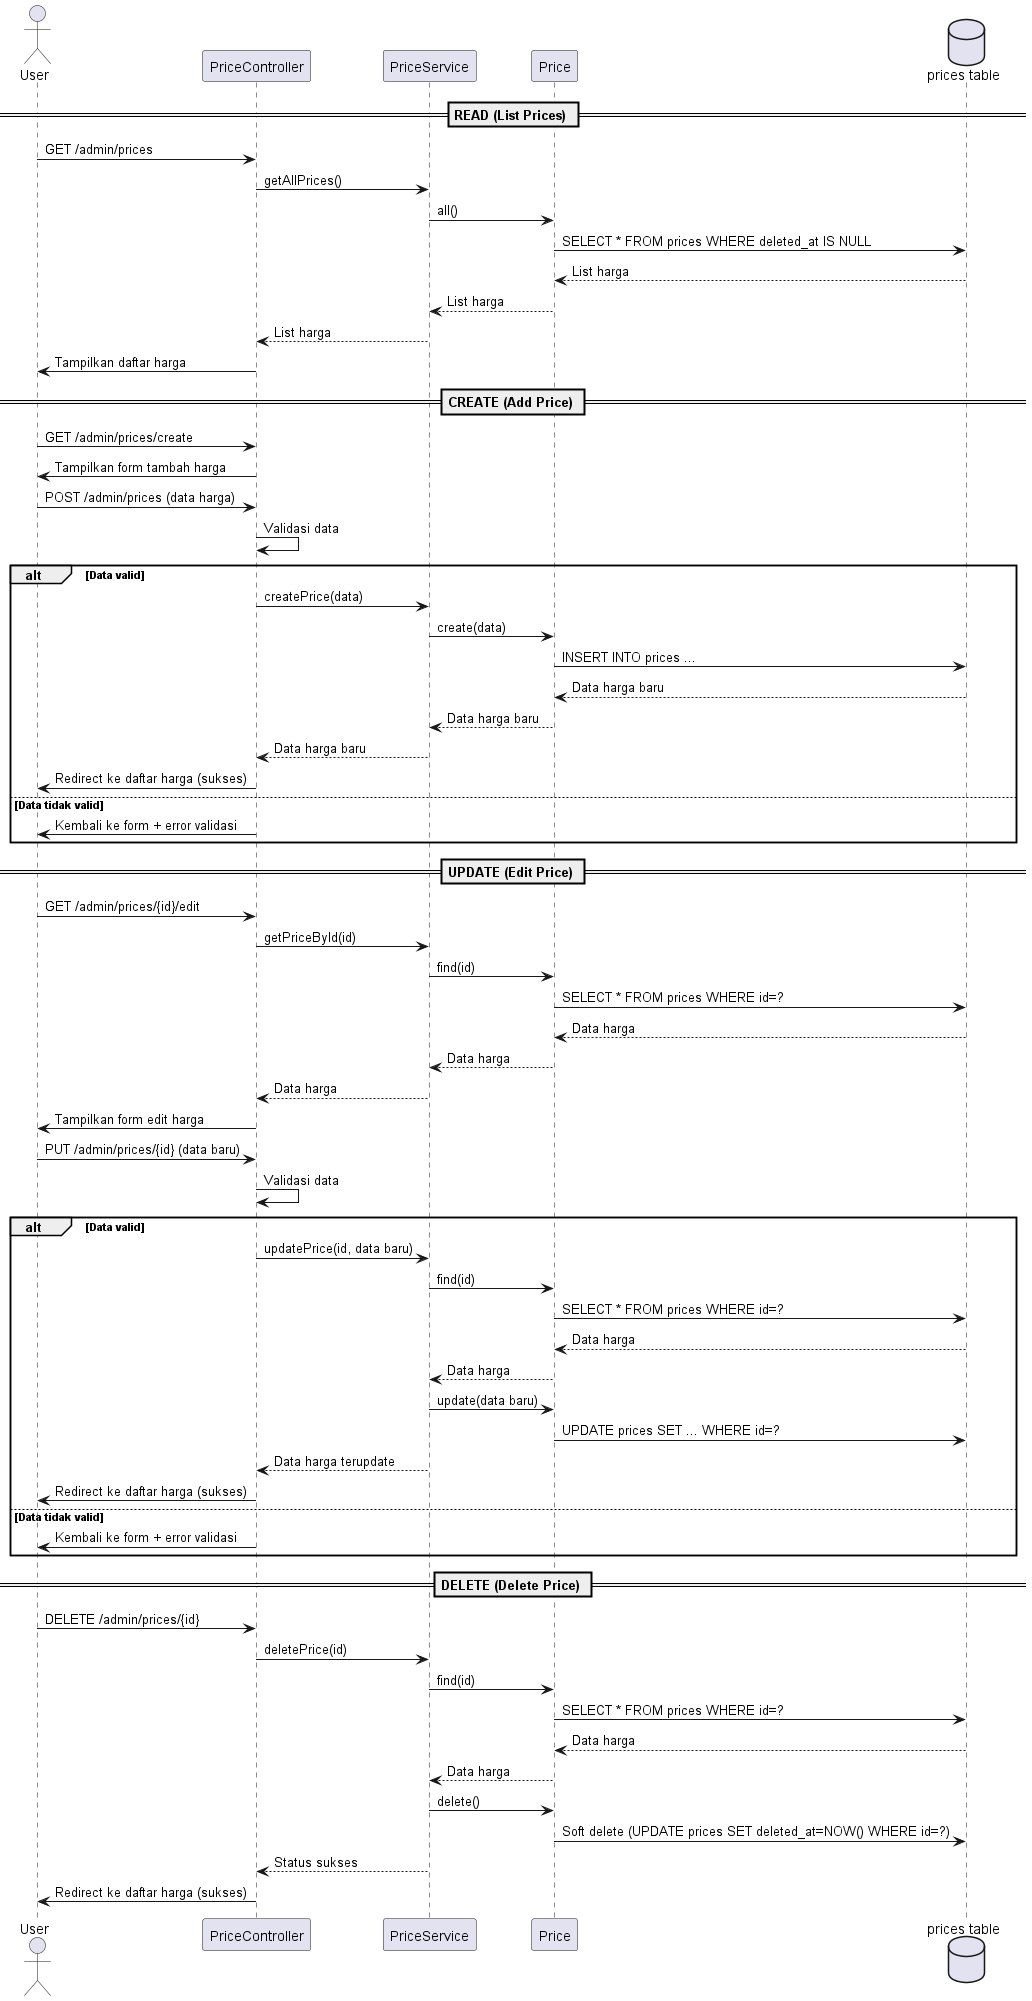

The diagram above was rendered by PlantUML. Its source (embedded in the PNG):
@startuml Sequence Diagram - CRUD Master Harga (Lengkap)

actor User
participant "PriceController" as Controller
participant "PriceService" as Service
participant "Price" as Model
database "prices table" as DB

== READ (List Prices) ==
User -> Controller : GET /admin/prices
Controller -> Service : getAllPrices()
Service -> Model : all()
Model -> DB : SELECT * FROM prices WHERE deleted_at IS NULL
DB --> Model : List harga
Model --> Service : List harga
Service --> Controller : List harga
Controller -> User : Tampilkan daftar harga

== CREATE (Add Price) ==
User -> Controller : GET /admin/prices/create
Controller -> User : Tampilkan form tambah harga

User -> Controller : POST /admin/prices (data harga)
Controller -> Controller : Validasi data
alt Data valid
    Controller -> Service : createPrice(data)
    Service -> Model : create(data)
    Model -> DB : INSERT INTO prices ...
    DB --> Model : Data harga baru
    Model --> Service : Data harga baru
    Service --> Controller : Data harga baru
    Controller -> User : Redirect ke daftar harga (sukses)
else Data tidak valid
    Controller -> User : Kembali ke form + error validasi
end

== UPDATE (Edit Price) ==
User -> Controller : GET /admin/prices/{id}/edit
Controller -> Service : getPriceById(id)
Service -> Model : find(id)
Model -> DB : SELECT * FROM prices WHERE id=?
DB --> Model : Data harga
Model --> Service : Data harga
Service --> Controller : Data harga
Controller -> User : Tampilkan form edit harga

User -> Controller : PUT /admin/prices/{id} (data baru)
Controller -> Controller : Validasi data
alt Data valid
    Controller -> Service : updatePrice(id, data baru)
    Service -> Model : find(id)
    Model -> DB : SELECT * FROM prices WHERE id=?
    DB --> Model : Data harga
    Model --> Service : Data harga
    Service -> Model : update(data baru)
    Model -> DB : UPDATE prices SET ... WHERE id=?
    Service --> Controller : Data harga terupdate
    Controller -> User : Redirect ke daftar harga (sukses)
else Data tidak valid
    Controller -> User : Kembali ke form + error validasi
end

== DELETE (Delete Price) ==
User -> Controller : DELETE /admin/prices/{id}
Controller -> Service : deletePrice(id)
Service -> Model : find(id)
Model -> DB : SELECT * FROM prices WHERE id=?
DB --> Model : Data harga
Model --> Service : Data harga
Service -> Model : delete()
Model -> DB : Soft delete (UPDATE prices SET deleted_at=NOW() WHERE id=?)
Service --> Controller : Status sukses
Controller -> User : Redirect ke daftar harga (sukses)

@enduml